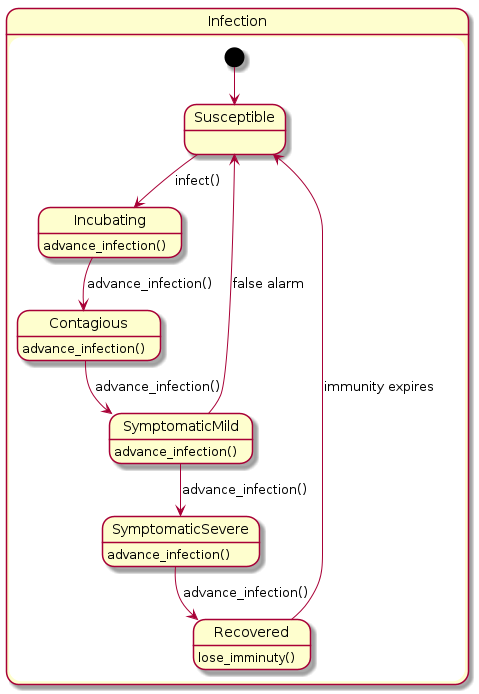

The diagram above was rendered by PlantUML. Its source (embedded in the PNG):
@startuml Two_Stage_Infection

state Infection {
    [*] --> Susceptible
    Susceptible --> Incubating : infect()
    Incubating : advance_infection()
    Incubating --> Contagious : advance_infection()
    Contagious : advance_infection()
    Contagious --> SymptomaticMild : advance_infection()
    SymptomaticMild : advance_infection()
    SymptomaticMild --> SymptomaticSevere : advance_infection()
    SymptomaticMild --> Susceptible : false alarm
    SymptomaticSevere : advance_infection()
    SymptomaticSevere --> Recovered : advance_infection()
    Recovered: lose_imminuty()
    Recovered --> Susceptible : immunity expires
}

@enduml